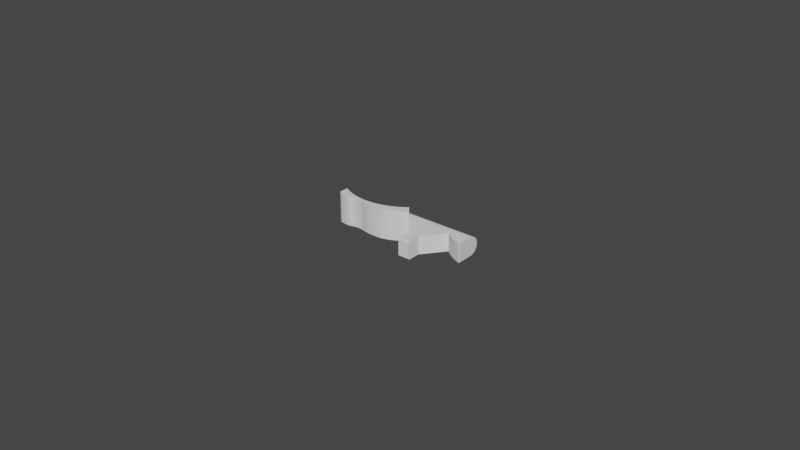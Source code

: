 # Source: Untitled.blend  (saved by Blender 4.4.32; exported with 4.5.12 LTS)
import bpy
from mathutils import Matrix  # noqa: F401  (used for matrix-valued properties, if any)

bpy.ops.wm.read_factory_settings(use_empty=True)
scene = bpy.context.scene
scene.name = 'Scene'

# ---- collections
col_collection = bpy.data.collections.new('Collection'); scene.collection.children.link(col_collection)
col_export = bpy.data.collections.new('Export'); scene.collection.children.link(col_export)

# ---- world
world_world = bpy.data.worlds.new('World'); scene.world = world_world
world_world.use_nodes = True; world_world.node_tree.nodes.clear()
_N = world_world.node_tree.nodes; _L = world_world.node_tree.links
n0 = _N.new('ShaderNodeOutputWorld'); n0.name = 'World Output'; n0.location = (300, 300)
n1 = _N.new('ShaderNodeBackground'); n1.name = 'Background'; n1.location = (10, 300)
n1.inputs[0].default_value = (0.05088, 0.05088, 0.05088, 1.0)
_L.new(n1.outputs[0], n0.inputs[0])
n0.is_active_output = True
world_world.color = (0.05088, 0.05088, 0.05088)
world_world.use_sun_shadow = False
world_world.sun_shadow_jitter_overblur = 0.0

# ---- meshes
me_warthog_middle_detent_1 = bpy.data.meshes.new('Warthog_Middle_Detent(1)')
me_warthog_middle_detent_1.from_pydata([(0.00277, 0.0001882, 0.0005901), (0.00277, 0.0001901, 0.0005163), (0.00277, 0.0001916, 0.0005901), (0.00277, 0.0001901, 0.0004426), (0.00277, 0.0001901, 0.0003688), (0.002769, 0.0001867, 0.0003688), (0.002769, 0.0001867, 0.0002951), (0.002768, 0.0001834, 0.0002951), (0.002768, 0.0001834, 0.0002213), (0.002767, 0.0001803, 0.0002213), (0.002767, 0.0001803, 0.0001476), (0.002764, 0.0001776, 0.0001476), (0.002764, 0.0001776, 7.382e-05), (0.002762, 0.0001754, 7.382e-05), (0.002763, 0.0001764, 6.965e-08), (0.00276, 0.0001744, 6.965e-08), (0.002759, 0.0001736, 7.382e-05), (0.002757, 0.0001729, 6.965e-08), (0.002755, 0.0001724, 7.382e-05), (0.002754, 0.000172, 6.965e-08), (0.002752, 0.0001717, 7.382e-05), (0.00275, 0.0001716, 6.965e-08), (0.002749, 0.0001717, 7.382e-05), (0.002747, 0.0001718, 6.965e-08), (0.002745, 0.0001722, 7.382e-05), (0.002744, 0.0001726, 6.965e-08), (0.002745, 0.0001722, 0.0001476), (0.002745, 0.0001722, 0.0002213), (0.002749, 0.0001717, 0.0002213), (0.002749, 0.0001717, 0.0002951), (0.002752, 0.0001717, 0.0002951), (0.002752, 0.0001717, 0.0003688), (0.002755, 0.0001724, 0.0003688), (0.002755, 0.0001724, 0.0004426), (0.002759, 0.0001736, 0.0004426), (0.002759, 0.0001736, 0.0005163), (0.002762, 0.0001754, 0.0005163), (0.00276, 0.0001744, 0.0005901), (0.002763, 0.0001764, 0.0005901), (0.002764, 0.0001776, 0.0005163), (0.002765, 0.0001789, 0.0005901), (0.002767, 0.0001803, 0.0005163), (0.002767, 0.0001817, 0.0005901), (0.002768, 0.0001834, 0.0005163), (0.002769, 0.0001848, 0.0005901), (0.002769, 0.0001867, 0.0005163), (0.002757, 0.0001729, 0.0005901), (0.002755, 0.0001724, 0.0005163), (0.002752, 0.0001717, 0.0004426), (0.002749, 0.0001717, 0.0003688), (0.002745, 0.0001722, 0.0002951), (0.002754, 0.000172, 0.0005901), (0.002752, 0.0001717, 0.0005163), (0.002749, 0.0001717, 0.0004426), (0.002745, 0.0001722, 0.0003688), (0.002744, 0.0001726, 0.0005901), (0.00275, 0.0001716, 0.0005901), (0.002749, 0.0001717, 0.0005163), (0.002745, 0.0001722, 0.0004426), (0.002747, 0.0001718, 0.0005901), (0.002745, 0.0001722, 0.0005163), (0.002765, 0.0001789, 6.965e-08), (0.002767, 0.0001803, 7.382e-05), (0.002768, 0.0001834, 0.0001476), (0.002769, 0.0001867, 0.0002213), (0.00277, 0.0001901, 0.0002951), (0.002767, 0.0001817, 6.965e-08), (0.002768, 0.0001834, 7.382e-05), (0.002769, 0.0001867, 0.0001476), (0.00277, 0.0001901, 0.0002213), (0.00277, 0.0001916, 6.965e-08), (0.002769, 0.0001848, 6.965e-08), (0.002769, 0.0001867, 7.382e-05), (0.00277, 0.0001901, 0.0001476), (0.00277, 0.0001882, 6.965e-08), (0.00277, 0.0001901, 7.382e-05), (0.002769, 0.0001867, 0.0004426), (0.002768, 0.0001834, 0.0004426), (0.002767, 0.0001803, 0.0004426), (0.002764, 0.0001776, 0.0004426), (0.002762, 0.0001754, 0.0004426), (0.002768, 0.0001834, 0.0003688), (0.002767, 0.0001803, 0.0002951), (0.002764, 0.0001776, 0.0002213), (0.002762, 0.0001754, 0.0001476), (0.002767, 0.0001803, 0.0003688), (0.002764, 0.0001776, 0.0003688), (0.002762, 0.0001754, 0.0003688), (0.002759, 0.0001736, 0.0003688), (0.002764, 0.0001776, 0.0002951), (0.002762, 0.0001754, 0.0002213), (0.002759, 0.0001736, 0.0001476), (0.002762, 0.0001754, 0.0002951), (0.002759, 0.0001736, 0.0002951), (0.002755, 0.0001724, 0.0002951), (0.002759, 0.0001736, 0.0002213), (0.002755, 0.0001724, 0.0001476), (0.002755, 0.0001724, 0.0002213), (0.002752, 0.0001717, 0.0002213), (0.002752, 0.0001717, 0.0001476), (0.002749, 0.0001717, 0.0001476), (0.002688, 0.0001922, 6.965e-08), (0.002634, 0.0002134, 6.965e-08), (0.00258, 0.0002363, 6.965e-08), (0.002527, 0.000261, 6.965e-08), (0.00277, 0.000714, 6.968e-08), (0.002475, 0.0002873, 6.965e-08), (0.002423, 0.0003152, 6.965e-08), (0.002373, 0.0003448, 6.965e-08), (0.002323, 0.0003759, 6.965e-08), (0.002275, 0.0004086, 6.965e-08), (0.002227, 0.0004428, 6.965e-08), (0.002181, 0.0004784, 6.965e-08), (0.002136, 0.0005155, 6.965e-08), (0.002133, 0.0005174, 6.965e-08), (0.00213, 0.0005188, 6.965e-08), (0.002127, 0.0005198, 6.965e-08), (0.002124, 0.0005202, 6.965e-08), (0.002121, 0.0005202, 6.965e-08), (0.00065, 0.000529, 6.965e-08), (0.002118, 0.0005196, 6.965e-08), (0.002115, 0.0005185, 6.965e-08), (0.002112, 0.000517, 6.965e-08), (0.002109, 0.000515, 6.965e-08), (0.002107, 0.0005127, 6.965e-08), (0.0008362, 0.0002938, 6.965e-08), (0.00157, -0.000166, 6.965e-08), (0.0012, -0.000166, 6.965e-08), (0.0012, -0.000566, 6.965e-08), (0.00157, -0.000566, 6.965e-08), (-3e-05, 0.000714, 6.968e-08), (0.0006035, 0.0004909, 6.965e-08), (0.0005559, 0.0004542, 6.965e-08), (0.0005072, 0.000419, 6.965e-08), (0.0004574, 0.0003853, 6.965e-08), (0.0004066, 0.0003531, 6.965e-08), (0.0003549, 0.0003225, 6.965e-08), (0.0003022, 0.0002935, 6.965e-08), (0.0002487, 0.0002661, 6.965e-08), (0.0001944, 0.0002403, 6.965e-08), (0.0001393, 0.0002163, 6.965e-08), (8.351e-05, 0.0001939, 6.965e-08), (2.706e-05, 0.0001732, 6.965e-08), (-3e-05, 0.0001543, 6.965e-08), (0.002688, 0.0001922, 0.0005901), (0.002634, 0.0002134, 0.0005901), (0.00258, 0.0002363, 0.0005901), (0.002527, 0.000261, 0.0005901), (0.002475, 0.0002873, 0.0005901), (0.002423, 0.0003152, 0.0005901), (0.002373, 0.0003448, 0.0005901), (0.002323, 0.0003759, 0.0005901), (0.002275, 0.0004086, 0.0005901), (0.002227, 0.0004428, 0.0005901), (0.002181, 0.0004784, 0.0005901), (0.002136, 0.0005155, 0.0005901), (0.002108, 0.0005143, 7.382e-05), (0.002108, 0.0005143, 0.0001476), (0.002108, 0.0005143, 0.0002213), (0.002111, 0.0005165, 0.0002213), (0.002111, 0.0005165, 0.0002951), (0.002114, 0.0005183, 0.0002951), (0.002114, 0.0005183, 0.0003688), (0.002117, 0.0005195, 0.0003688), (0.002117, 0.0005195, 0.0004426), (0.002121, 0.0005202, 0.0004426), (0.002121, 0.0005202, 0.0005163), (0.002124, 0.0005202, 0.0005163), (0.002124, 0.0005202, 0.0005901), (0.002127, 0.0005198, 0.0005901), (0.002128, 0.0005197, 0.0005163), (0.00213, 0.0005188, 0.0005901), (0.002131, 0.0005185, 0.0005163), (0.002133, 0.0005174, 0.0005901), (0.002134, 0.0005168, 0.0005163), (0.002134, 0.0005168, 0.0004426), (0.002134, 0.0005168, 0.0003688), (0.002131, 0.0005185, 0.0003688), (0.002131, 0.0005185, 0.0002951), (0.002128, 0.0005197, 0.0002951), (0.002128, 0.0005197, 0.0002213), (0.002124, 0.0005202, 0.0002213), (0.002124, 0.0005202, 0.0001476), (0.002121, 0.0005202, 0.0001476), (0.002121, 0.0005202, 7.382e-05), (0.002117, 0.0005195, 7.382e-05), (0.002114, 0.0005183, 7.382e-05), (0.002111, 0.0005165, 7.382e-05), (0.002124, 0.0005202, 7.382e-05), (0.002128, 0.0005197, 7.382e-05), (0.002131, 0.0005185, 7.382e-05), (0.002134, 0.0005168, 7.382e-05), (0.002134, 0.0005168, 0.0001476), (0.002134, 0.0005168, 0.0002213), (0.002131, 0.0005185, 0.0001476), (0.002131, 0.0005185, 0.0002213), (0.002128, 0.0005197, 0.0001476), (0.002134, 0.0005168, 0.0002951), (0.002121, 0.0005202, 0.0005901), (0.002118, 0.0005196, 0.0005901), (0.002117, 0.0005195, 0.0005163), (0.002115, 0.0005185, 0.0005901), (0.002114, 0.0005183, 0.0005163), (0.002112, 0.000517, 0.0005901), (0.002111, 0.0005165, 0.0005163), (0.002109, 0.000515, 0.0005901), (0.002108, 0.0005143, 0.0005163), (0.002107, 0.0005127, 0.0005901), (0.002108, 0.0005143, 0.0004426), (0.002108, 0.0005143, 0.0003688), (0.002111, 0.0005165, 0.0004426), (0.002111, 0.0005165, 0.0003688), (0.002114, 0.0005183, 0.0004426), (0.002108, 0.0005143, 0.0002951), (0.002111, 0.0005165, 0.0001476), (0.002114, 0.0005183, 0.0001476), (0.002117, 0.0005195, 0.0001476), (0.002114, 0.0005183, 0.0002213), (0.002117, 0.0005195, 0.0002951), (0.002121, 0.0005202, 0.0003688), (0.002124, 0.0005202, 0.0004426), (0.002117, 0.0005195, 0.0002213), (0.002121, 0.0005202, 0.0002213), (0.002121, 0.0005202, 0.0002951), (0.002124, 0.0005202, 0.0003688), (0.002128, 0.0005197, 0.0004426), (0.002124, 0.0005202, 0.0002951), (0.002128, 0.0005197, 0.0003688), (0.002131, 0.0005185, 0.0004426), (-0.0007026, -3.827e-05, 0.0009538), (-0.0006548, -4.749e-05, 8.882e-05), (-0.000566, -7.043e-05, 8.882e-05), (-0.0005134, -8.193e-05, 8.882e-05), (-0.0004603, -9.155e-05, 8.882e-05), (-0.0004067, -9.928e-05, 8.882e-05), (-0.0003529, -0.0001051, 8.882e-05), (-0.0002987, -0.000109, 8.882e-05), (-0.0002445, -0.000111, 8.882e-05), (-0.0001564, -0.000111, 8.882e-05), (-2.702e-05, -0.0001091, 8.882e-05), (1.89e-05, -0.0001053, 8.882e-05), (6.461e-05, -9.959e-05, 8.882e-05), (0.00011, -9.196e-05, 8.882e-05), (0.0001551, -8.242e-05, 8.882e-05), (0.0001998, -7.101e-05, 8.882e-05), (0.0002439, -5.773e-05, 8.882e-05), (0.0002874, -4.262e-05, 8.882e-05), (0.0003303, -2.571e-05, 8.882e-05), (0.0003724, -7.008e-06, 8.882e-05), (0.0004005, 6.693e-06, 0.0009538), (0.0003603, -1.258e-05, 0.0009538), (0.0003193, -3.022e-05, 0.0009538), (0.0002777, -4.617e-05, 0.0009538), (0.0002354, -6.043e-05, 0.0009538), (0.0001926, -7.296e-05, 0.0009538), (0.0001494, -8.375e-05, 0.0009538), (0.0001057, -9.277e-05, 0.0009538), (6.169e-05, -0.0001, 0.0009538), (1.743e-05, -0.0001055, 0.0009538), (-2.702e-05, -0.0001091, 0.0009538), (-0.0001549, -0.000111, 0.0009538), (-0.000241, -0.000111, 0.0009538), (-0.0002935, -0.0001093, 0.0009538), (-0.0003459, -0.0001057, 0.0009538), (-0.0003981, -0.0001003, 0.0009538), (-0.00045, -9.319e-05, 0.0009538), (-0.0005015, -8.425e-05, 0.0009538), (-0.0005526, -7.355e-05, 0.0009538), (-0.0006157, -5.655e-05, 0.0009538), (-0.0007497, -3.309e-05, 7.549e-05), (-0.0007497, -3.309e-05, 0.0005147), (-0.000755, -3.272e-05, 0.0009538), (-0.0007956, -3.064e-05, 0.0005147), (-0.0008002, -3.048e-05, 0.0009538), (-0.000843, -2.847e-05, 0.0005147), (-0.0008473, -2.848e-05, 0.0009538), (-0.0008732, -2.853e-05, 0.0005147), (-0.000875, -2.855e-05, 0.0009538), (-0.0009006, -2.917e-05, 0.0005147), (-0.0009017, -2.921e-05, 0.0009538), (-0.0009241, -3.041e-05, 0.0005147), (-0.0009248, -3.045e-05, 0.0009538), (-0.0009471, -3.226e-05, 0.0005147), (-0.0009474, -3.229e-05, 0.0009538), (-0.0009692, -3.469e-05, 0.0005147), (-0.0009692, -3.469e-05, 0.0009538), (-0.0009902, -3.764e-05, 0.0009538), (-0.0009907, -3.772e-05, 0.0005147), (-0.00101, -4.112e-05, 0.0009538), (-0.001011, -4.128e-05, 0.0005147), (-0.001029, -4.51e-05, 0.0009538), (-0.00103, -4.535e-05, 0.0005147), (-0.001046, -4.952e-05, 0.0009538), (-0.001047, -4.989e-05, 0.0005147), (-0.001061, -5.437e-05, 0.0009538), (-0.001063, -5.485e-05, 0.0005147), (-0.001075, -5.959e-05, 0.0009538), (-0.001077, -6.02e-05, 0.0005147), (-0.001087, -6.514e-05, 0.0009538), (-0.001077, -6.02e-05, 7.549e-05), (-0.001063, -5.485e-05, 7.549e-05), (-0.001047, -4.989e-05, 7.549e-05), (-0.00103, -4.535e-05, 7.549e-05), (-0.001011, -4.128e-05, 7.549e-05), (-0.0009907, -3.772e-05, 7.549e-05), (-0.0009692, -3.469e-05, 7.549e-05), (-0.0009471, -3.226e-05, 7.549e-05), (-0.0009241, -3.041e-05, 7.549e-05), (-0.0009006, -2.917e-05, 7.549e-05), (-0.0008732, -2.853e-05, 7.549e-05), (-0.000843, -2.847e-05, 7.549e-05), (-0.0007956, -3.064e-05, 7.549e-05), (-0.0003894, 7.716e-05, 0.0009538), (-0.0003294, 8.52e-05, 0.0009538), (-0.0002697, 9.508e-05, 0.0009538), (-0.0002103, 0.0001068, 0.0009538), (-0.0001514, 0.0001203, 0.0009538), (-9.284e-05, 0.0001357, 0.0009538), (-3.481e-05, 0.0001528, 0.0009538), (2.266e-05, 0.0001717, 0.0009538), (0.0004584, 3.697e-05, 0.0009538), (7.953e-05, 0.0001924, 0.0009538), (0.0005155, 6.891e-05, 0.0009538), (0.0001357, 0.0002148, 0.0009538), (0.0005715, 0.0001025, 0.0009538), (0.0001912, 0.0002389, 0.0009538), (0.0006266, 0.0001377, 0.0009538), (0.0002459, 0.0002647, 0.0009538), (0.0006807, 0.0001744, 0.0009538), (0.0002998, 0.0002922, 0.0009538), (0.0007336, 0.0002127, 0.0009538), (0.0003529, 0.0003213, 0.0009538), (0.0007855, 0.0002525, 0.0009538), (0.000405, 0.0003521, 0.0009538), (0.0008362, 0.0002938, 0.0009538), (0.0004561, 0.0003844, 0.0009538), (0.0005062, 0.0004183, 0.0009538), (0.0005553, 0.0004537, 0.0009538), (0.0006032, 0.0004906, 0.0009538), (0.00065, 0.000529, 0.0009538), (-0.0004495, 7.097e-05, 0.0009538), (-0.0005099, 6.663e-05, 0.0009538), (-0.0005703, 6.415e-05, 0.0009538), (-0.0006308, 6.353e-05, 0.0009538), (-0.0006913, 6.478e-05, 0.0009538), (-0.0007518, 6.788e-05, 0.0009538), (-0.0008121, 7.284e-05, 0.0009538), (-0.0008722, 7.965e-05, 0.0009538), (-0.001452, -6.662e-05, 0.0009538), (-0.001434, -6.977e-05, 0.0009538), (-0.001416, -7.343e-05, 0.0009538), (-0.001472, -6.176e-05, 0.0009538), (-0.0009321, 8.83e-05, 0.0009538), (-0.001486, -5.753e-05, 0.0009538), (-0.001501, -5.303e-05, 0.0009538), (-0.0009916, 9.88e-05, 0.0009538), (-0.001514, -4.825e-05, 0.0009538), (-0.001051, 0.0001111, 0.0009538), (-0.001527, -4.322e-05, 0.0009538), (-0.00111, 0.0001253, 0.0009538), (-0.001541, -3.68e-05, 0.0009538), (-0.001168, 0.0001412, 0.0009538), (-0.001553, -2.891e-05, 0.0009538), (-0.001226, 0.0001589, 0.0009538), (-0.001564, -2.071e-05, 0.0009538), (-0.001283, 0.0001784, 0.0009538), (-0.001575, -1.221e-05, 0.0009538), (-0.00134, 0.0001997, 0.0009538), (-0.001585, -3.437e-06, 0.0009538), (-0.001396, 0.0002226, 0.0009538), (-0.001594, 5.594e-06, 0.0009538), (-0.001451, 0.0002473, 0.0009538), (-0.001602, 1.486e-05, 0.0009538), (-0.001505, 0.0002737, 0.0009538), (-0.00161, 2.435e-05, 0.0009538), (-0.001559, 0.0003018, 0.0009538), (-0.001612, 0.0003314, 0.0009538), (-0.001398, -7.682e-05, 0.0009538), (-0.00138, -7.995e-05, 0.0009538), (-0.001361, -8.279e-05, 0.0009538), (-0.001097, -6.969e-05, 0.0009538), (-0.001341, -8.536e-05, 0.0009538), (-0.001109, -7.394e-05, 0.0009538), (-0.001322, -8.763e-05, 0.0009538), (-0.001122, -7.782e-05, 0.0009538), (-0.001302, -8.96e-05, 0.0009538), (-0.001137, -8.129e-05, 0.0009538), (-0.001153, -8.432e-05, 0.0009538), (-0.001278, -9.097e-05, 0.0009538), (-0.00117, -8.686e-05, 0.0009538), (-0.001273, -9.115e-05, 0.0009538), (-0.001188, -8.889e-05, 0.0009538), (-0.001267, -9.132e-05, 0.0009538), (-0.001206, -9.038e-05, 0.0009538), (-0.001261, -9.149e-05, 0.0009538), (-0.001226, -9.132e-05, 0.0009538), (-0.001245, -9.169e-05, 0.0009538), (-0.001256, -9.161e-05, 1.182e-07), (-0.001256, -9.161e-05, 0.0002951), (-0.001256, -9.161e-05, 0.0006244), (-0.001238, -9.162e-05, 0.0006244), (-0.001218, -9.102e-05, 0.0006244), (-0.001198, -8.981e-05, 0.0006244), (-0.001179, -8.802e-05, 0.0006244), (-0.001161, -8.565e-05, 0.0006244), (-0.001144, -8.275e-05, 0.0006244), (-0.001128, -7.935e-05, 0.0006244), (-0.001114, -7.549e-05, 0.0006244), (-0.001101, -7.122e-05, 0.0006244), (-0.00109, -6.659e-05, 0.0006244), (-0.00109, -6.659e-05, 0.0002951), (-0.00109, -6.659e-05, 1.182e-07), (-0.001101, -7.122e-05, 1.182e-07), (-0.001114, -7.549e-05, 1.182e-07), (-0.001128, -7.935e-05, 1.182e-07), (-0.001144, -8.275e-05, 1.182e-07), (-0.001161, -8.565e-05, 1.182e-07), (-0.001179, -8.802e-05, 1.182e-07), (-0.001198, -8.981e-05, 1.182e-07), (-0.001218, -9.102e-05, 1.182e-07), (-0.001238, -9.162e-05, 1.182e-07), (-0.001238, -9.162e-05, 0.0002951), (-0.001218, -9.102e-05, 0.0002951), (-0.001198, -8.981e-05, 0.0002951), (-0.001179, -8.802e-05, 0.0002951), (-0.001161, -8.565e-05, 0.0002951), (-0.001144, -8.275e-05, 0.0002951), (-0.001128, -7.935e-05, 0.0002951), (-0.001114, -7.549e-05, 0.0002951), (-0.001101, -7.122e-05, 0.0002951), (-0.00161, 2.435e-05, 0.0001888), (-0.001602, 1.486e-05, 0.0001888), (-0.001594, 5.594e-06, 0.0001888), (-0.001585, -3.437e-06, 0.0001888), (-0.001575, -1.221e-05, 0.0001888), (-0.001564, -2.071e-05, 0.0001888), (-0.001553, -2.891e-05, 0.0001888), (-0.001541, -3.68e-05, 0.0001888), (-0.001527, -4.322e-05, 0.0001888), (-0.001514, -4.825e-05, 0.0001888), (-0.001501, -5.303e-05, 0.0001888), (-0.001486, -5.753e-05, 0.0001888), (-0.001472, -6.176e-05, 0.0001888), (-0.001452, -6.662e-05, 0.0001888), (-0.001434, -6.977e-05, 0.0001888), (-0.001416, -7.343e-05, 0.0001888), (-0.001398, -7.682e-05, 0.0001888), (-0.00138, -7.995e-05, 0.0001888), (-0.001361, -8.279e-05, 0.0001888), (-0.001341, -8.536e-05, 0.0001888), (-0.001322, -8.763e-05, 0.0001888), (-0.001302, -8.96e-05, 0.0001888), (0.00065, 0.000529, 0.0005901), (0.0006035, 0.0004909, 0.0005901), (0.0005559, 0.0004542, 0.0005901), (0.0005072, 0.000419, 0.0005901), (0.0004574, 0.0003853, 0.0005901), (0.0004066, 0.0003531, 0.0005901), (0.0003549, 0.0003225, 0.0005901), (0.0003022, 0.0002935, 0.0005901), (0.0002487, 0.0002661, 0.0005901), (0.0001944, 0.0002403, 0.0005901), (0.0001393, 0.0002163, 0.0005901), (8.351e-05, 0.0001939, 0.0005901), (2.706e-05, 0.0001732, 0.0005901), (-3e-05, 0.0001543, 0.0005901), (-3e-05, 0.000714, 0.0005901), (-3e-05, 0.001009, 0.0003069), (-3e-05, 0.001007, 0.0003306), (-3e-05, 0.001003, 0.0003541), (-3e-05, 0.0009974, 0.0003771), (-3e-05, 0.0009898, 0.0003997), (-3e-05, 0.0009805, 0.0004215), (-3e-05, 0.0009695, 0.0004426), (-3e-05, 0.0009568, 0.0004626), (-3e-05, 0.0009425, 0.0004816), (-3e-05, 0.0009268, 0.0004994), (-3e-05, 0.0009096, 0.0005159), (-3e-05, 0.0008912, 0.0005309), (-3e-05, 0.0008717, 0.0005444), (-3e-05, 0.0008511, 0.0005563), (-3e-05, 0.0008296, 0.0005665), (-3e-05, 0.0008074, 0.0005749), (-3e-05, 0.0007846, 0.0005815), (-3e-05, 0.0007377, 0.0005891), (-3e-05, 0.0007613, 0.0005862), (-3e-05, 0.001009, 0.0002832), (-3e-05, 0.001007, 0.0002595), (-3e-05, 0.001003, 0.0002361), (-3e-05, 0.0009974, 0.000213), (-3e-05, 0.0009898, 0.0001905), (-3e-05, 0.0009805, 0.0001686), (-3e-05, 0.0009695, 0.0001476), (-3e-05, 0.0009568, 0.0001275), (-3e-05, 0.0009425, 0.0001085), (-3e-05, 0.0009268, 9.072e-05), (-3e-05, 0.0009096, 7.426e-05), (-3e-05, 0.0008912, 5.923e-05), (-3e-05, 0.0008717, 4.574e-05), (-3e-05, 0.0008511, 3.386e-05), (-3e-05, 0.0008296, 2.368e-05), (-3e-05, 0.0008074, 1.525e-05), (-3e-05, 0.0007846, 8.642e-06), (-3e-05, 0.0007613, 3.89e-06), (-3e-05, 0.0007377, 1.026e-06), (0.00157, -0.000616, 5.007e-05), (0.0012, -0.000616, 5.007e-05), (0.001385, -0.0006158, 4.571e-05), (0.0012, -0.0006152, 4.139e-05), (0.001385, -0.0006143, 3.713e-05), (0.0012, -0.000613, 3.297e-05), (0.001385, -0.0006113, 2.894e-05), (0.0012, -0.0006093, 2.507e-05), (0.001385, -0.000607, 2.139e-05), (0.0012, -0.0006043, 1.793e-05), (0.001385, -0.0006014, 1.471e-05), (0.0012, -0.0005981, 1.177e-05), (0.001385, -0.0005947, 9.112e-06), (0.0012, -0.000591, 6.768e-06), (0.001385, -0.0005871, 4.754e-06), (0.0012, -0.0005831, 3.085e-06), (0.001385, -0.0005789, 1.773e-06), (0.0012, -0.0005747, 8.293e-07), (0.001385, -0.0005704, 2.599e-07), (0.00157, -0.0005747, 8.293e-07), (0.00157, -0.0005831, 3.085e-06), (0.00157, -0.000591, 6.768e-06), (0.00157, -0.0005981, 1.177e-05), (0.00157, -0.0006043, 1.793e-05), (0.00157, -0.0006093, 2.507e-05), (0.00157, -0.000613, 3.297e-05), (0.00157, -0.0006152, 4.139e-05), (0.00157, -0.000616, 0.0005401), (0.00157, -0.000566, 0.0005901), (0.00157, -0.0005747, 0.0005893), (0.00157, -0.000166, 0.0005901), (0.00157, -0.0005831, 0.0005871), (0.00157, -0.000591, 0.0005834), (0.00157, -0.0005981, 0.0005784), (0.00157, -0.0006043, 0.0005722), (0.00157, -0.0006093, 0.0005651), (0.00157, -0.000613, 0.0005572), (0.00157, -0.0006152, 0.0005488), (0.0012, -0.000616, 0.0005401), (0.001385, -0.0006158, 0.0005444), (0.001385, -0.0006143, 0.000553), (0.001385, -0.0006113, 0.0005612), (0.001385, -0.000607, 0.0005687), (0.001385, -0.0006014, 0.0005754), (0.001385, -0.0005947, 0.000581), (0.001385, -0.0005871, 0.0005854), (0.001385, -0.0005789, 0.0005884), (0.001385, -0.0005704, 0.0005899), (0.0012, -0.000566, 0.0005901), (0.0012, -0.0005747, 0.0005893), (0.0012, -0.0005831, 0.0005871), (0.0012, -0.000591, 0.0005834), (0.0012, -0.0005981, 0.0005784), (0.0012, -0.0006043, 0.0005722), (0.0012, -0.0006093, 0.0005651), (0.0012, -0.000613, 0.0005572), (0.0012, -0.0006152, 0.0005488), (0.00277, 0.000714, 0.0005901), (0.0008362, 0.0002938, 0.0005901), (0.0012, -0.000166, 0.0005901), (0.00137, 0.0007377, 0.0005891), (0.0009033, 0.0007377, 0.0005891), (0.0004367, 0.0007377, 0.0005891), (0.0004367, 0.0007613, 0.0005862), (0.0004367, 0.0007846, 0.0005815), (0.0004367, 0.0008074, 0.0005749), (0.0004367, 0.0008296, 0.0005665), (0.0004367, 0.0008511, 0.0005563), (0.0004367, 0.0008717, 0.0005444), (0.0004367, 0.0008912, 0.0005309), (0.0004367, 0.0009096, 0.0005159), (0.0004367, 0.0009268, 0.0004994), (0.0004367, 0.0009425, 0.0004816), (0.0004367, 0.0009568, 0.0004626), (0.0004367, 0.0009695, 0.0004426), (0.0004367, 0.0009805, 0.0004215), (0.0004367, 0.0009898, 0.0003997), (0.0004367, 0.0009974, 0.0003771), (0.0004367, 0.001003, 0.0003541), (0.0004367, 0.001007, 0.0003306), (0.0004367, 0.001009, 0.0003069), (0.0004367, 0.001009, 0.0002832), (0.0004367, 0.001007, 0.0002595), (0.0004367, 0.001003, 0.0002361), (0.0004367, 0.0009974, 0.000213), (0.0004367, 0.0009898, 0.0001905), (0.0004367, 0.0009805, 0.0001686), (0.0004367, 0.0009695, 0.0001476), (0.0004367, 0.0009568, 0.0001275), (0.0004367, 0.0009425, 0.0001085), (0.0004367, 0.0009268, 9.072e-05), (0.0004367, 0.0009096, 7.426e-05), (0.0004367, 0.0008912, 5.923e-05), (0.0004367, 0.0008717, 4.574e-05), (0.0004367, 0.0008511, 3.386e-05), (0.0004367, 0.0008296, 2.368e-05), (0.0004367, 0.0008074, 1.525e-05), (0.0004367, 0.0007846, 8.642e-06), (0.0004367, 0.0007613, 3.89e-06), (0.0004367, 0.0007377, 1.026e-06), (0.0009033, 0.0007377, 1.026e-06), (0.00137, 0.0007377, 1.026e-06), (0.00137, 0.0007613, 3.89e-06), (0.001837, 0.0007613, 3.89e-06), (0.001837, 0.0007846, 8.642e-06), (0.002303, 0.0007846, 8.642e-06), (0.002303, 0.0008074, 1.525e-05), (0.00277, 0.0008074, 1.525e-05), (0.00277, 0.0008296, 2.368e-05), (0.002303, 0.0008296, 2.368e-05), (0.00277, 0.0008511, 3.386e-05), (0.002303, 0.0008511, 3.386e-05), (0.00277, 0.0008717, 4.574e-05), (0.002303, 0.0008717, 4.574e-05), (0.00277, 0.0008912, 5.923e-05), (0.002303, 0.0008912, 5.923e-05), (0.00277, 0.0009096, 7.426e-05), (0.002303, 0.0009096, 7.426e-05), (0.00277, 0.0009268, 9.072e-05), (0.002303, 0.0009268, 9.072e-05), (0.00277, 0.0009425, 0.0001085), (0.002303, 0.0009425, 0.0001085), (0.00277, 0.0009568, 0.0001275), (0.002303, 0.0009568, 0.0001275), (0.00277, 0.0009695, 0.0001476), (0.002303, 0.0009695, 0.0001476), (0.00277, 0.0009805, 0.0001686), (0.002303, 0.0009805, 0.0001686), (0.00277, 0.0009898, 0.0001905), (0.002303, 0.0009898, 0.0001905), (0.00277, 0.0009974, 0.000213), (0.002303, 0.0009974, 0.000213), (0.00277, 0.001003, 0.0002361), (0.002303, 0.001003, 0.0002361), (0.00277, 0.001007, 0.0002595), (0.002303, 0.001007, 0.0002595), (0.00277, 0.001009, 0.0002832), (0.002303, 0.001009, 0.0002832), (0.00277, 0.001009, 0.0003069), (0.002303, 0.001009, 0.0003069), (0.00277, 0.001007, 0.0003306), (0.002303, 0.001007, 0.0003306), (0.00277, 0.001003, 0.0003541), (0.002303, 0.001003, 0.0003541), (0.00277, 0.0009974, 0.0003771), (0.002303, 0.0009974, 0.0003771), (0.00277, 0.0009898, 0.0003997), (0.002303, 0.0009898, 0.0003997), (0.00277, 0.0009805, 0.0004215), (0.002303, 0.0009805, 0.0004215), (0.00277, 0.0009695, 0.0004426), (0.002303, 0.0009695, 0.0004426), (0.00277, 0.0009568, 0.0004626), (0.002303, 0.0009568, 0.0004626), (0.00277, 0.0009425, 0.0004816), (0.002303, 0.0009425, 0.0004816), (0.00277, 0.0009268, 0.0004994), (0.002303, 0.0009268, 0.0004994), (0.00277, 0.0009096, 0.0005159), (0.002303, 0.0009096, 0.0005159), (0.00277, 0.0008912, 0.0005309), (0.002303, 0.0008912, 0.0005309), (0.00277, 0.0008717, 0.0005444), (0.002303, 0.0008717, 0.0005444), (0.00277, 0.0008511, 0.0005563), (0.002303, 0.0008511, 0.0005563), (0.00277, 0.0008296, 0.0005665), (0.002303, 0.0008296, 0.0005665), (0.00277, 0.0008074, 0.0005749), (0.002303, 0.0008074, 0.0005749), (0.00277, 0.0007846, 0.0005815), (0.002303, 0.0007846, 0.0005815), (0.00277, 0.0007613, 0.0005862), (0.002303, 0.0007613, 0.0005862), (0.00277, 0.0007377, 0.0005891), (0.002303, 0.0007377, 0.0005891), (0.001837, 0.0007377, 0.0005891), (0.00137, 0.0007613, 0.0005862), (0.0009033, 0.0007613, 0.0005862), (0.0009033, 0.0007846, 0.0005815), (0.00277, 0.0007846, 8.642e-06), (0.002303, 0.0007613, 3.89e-06), (0.001837, 0.0007377, 1.026e-06), (0.00277, 0.0007613, 3.89e-06), (0.002303, 0.0007377, 1.026e-06), (0.00277, 0.0007377, 1.026e-06), (0.001837, 0.0007613, 0.0005862), (0.001837, 0.0007846, 0.0005815), (0.001837, 0.0008074, 0.0005749), (0.001837, 0.0008296, 0.0005665), (0.001837, 0.0008511, 0.0005563), (0.001837, 0.0008717, 0.0005444), (0.001837, 0.0008912, 0.0005309), (0.001837, 0.0009096, 0.0005159), (0.001837, 0.0009268, 0.0004994), (0.001837, 0.0009425, 0.0004816), (0.001837, 0.0009568, 0.0004626), (0.001837, 0.0009695, 0.0004426), (0.001837, 0.0009805, 0.0004215), (0.001837, 0.0009898, 0.0003997), (0.001837, 0.0009974, 0.0003771), (0.001837, 0.001003, 0.0003541), (0.001837, 0.001007, 0.0003306), (0.001837, 0.001009, 0.0003069), (0.001837, 0.001009, 0.0002832), (0.001837, 0.001007, 0.0002595), (0.001837, 0.001003, 0.0002361), (0.001837, 0.0009974, 0.000213), (0.001837, 0.0009898, 0.0001905), (0.001837, 0.0009805, 0.0001686), (0.001837, 0.0009695, 0.0001476), (0.001837, 0.0009568, 0.0001275), (0.001837, 0.0009425, 0.0001085), (0.001837, 0.0009268, 9.072e-05), (0.001837, 0.0009096, 7.426e-05), (0.001837, 0.0008912, 5.923e-05), (0.001837, 0.0008717, 4.574e-05), (0.001837, 0.0008511, 3.386e-05), (0.001837, 0.0008296, 2.368e-05), (0.001837, 0.0008074, 1.525e-05), (0.00137, 0.0007846, 0.0005815), (0.0009033, 0.0008074, 0.0005749), (0.00137, 0.0008074, 0.0005749), (0.00137, 0.0008296, 0.0005665), (0.00137, 0.0008511, 0.0005563), (0.00137, 0.0008717, 0.0005444), (0.00137, 0.0008912, 0.0005309), (0.00137, 0.0009096, 0.0005159), (0.00137, 0.0009268, 0.0004994), (0.00137, 0.0009425, 0.0004816), (0.00137, 0.0009568, 0.0004626), (0.00137, 0.0009695, 0.0004426), (0.00137, 0.0009805, 0.0004215), (0.00137, 0.0009898, 0.0003997), (0.00137, 0.0009974, 0.0003771), (0.00137, 0.001003, 0.0003541), (0.00137, 0.001007, 0.0003306), (0.00137, 0.001009, 0.0003069), (0.00137, 0.001009, 0.0002832), (0.00137, 0.001007, 0.0002595), (0.00137, 0.001003, 0.0002361), (0.00137, 0.0009974, 0.000213), (0.00137, 0.0009898, 0.0001905), (0.00137, 0.0009805, 0.0001686), (0.00137, 0.0009695, 0.0001476), (0.00137, 0.0009568, 0.0001275), (0.00137, 0.0009425, 0.0001085), (0.00137, 0.0009268, 9.072e-05), (0.00137, 0.0009096, 7.426e-05), (0.00137, 0.0008912, 5.923e-05), (0.00137, 0.0008717, 4.574e-05), (0.00137, 0.0008511, 3.386e-05), (0.00137, 0.0008296, 2.368e-05), (0.00137, 0.0008074, 1.525e-05), (0.00137, 0.0007846, 8.642e-06), (0.0009033, 0.0008296, 0.0005665), (0.0009033, 0.0008511, 0.0005563), (0.0009033, 0.0008717, 0.0005444), (0.0009033, 0.0008912, 0.0005309), (0.0009033, 0.0009096, 0.0005159), (0.0009033, 0.0009268, 0.0004994), (0.0009033, 0.0009425, 0.0004816), (0.0009033, 0.0009568, 0.0004626), (0.0009033, 0.0009695, 0.0004426), (0.0009033, 0.0009805, 0.0004215), (0.0009033, 0.0009898, 0.0003997), (0.0009033, 0.0009974, 0.0003771), (0.0009033, 0.001003, 0.0003541), (0.0009033, 0.001007, 0.0003306), (0.0009033, 0.001009, 0.0003069), (0.0009033, 0.001009, 0.0002832), (0.0009033, 0.001007, 0.0002595), (0.0009033, 0.001003, 0.0002361), (0.0009033, 0.0009974, 0.000213), (0.0009033, 0.0009898, 0.0001905), (0.0009033, 0.0009805, 0.0001686), (0.0009033, 0.0009695, 0.0001476), (0.0009033, 0.0009568, 0.0001275), (0.0009033, 0.0009425, 0.0001085), (0.0009033, 0.0009268, 9.072e-05), (0.0009033, 0.0009096, 7.426e-05), (0.0009033, 0.0008912, 5.923e-05), (0.0009033, 0.0008717, 4.574e-05), (0.0009033, 0.0008511, 3.386e-05), (0.0009033, 0.0008296, 2.368e-05), (0.0009033, 0.0008074, 1.525e-05), (0.0009033, 0.0007846, 8.642e-06), (0.0009033, 0.0007613, 3.89e-06), (-0.001263, -9.145e-05, 7.014e-08), (-0.001035, 0.0001077, 7.056e-08), (-0.000994, -3.831e-05, 7.02e-08), (-0.001267, -9.132e-05, 7.043e-08), (-0.001226, 0.0001589, 7.056e-08), (-0.001271, -9.12e-05, 7.02e-08), (-0.001267, 0.000173, 7.056e-08), (-0.001078, -6.105e-05, 7.037e-08), (-0.0009202, -3.02e-05, 7.026e-08), (-0.001254, -9.162e-05, 7.043e-08), (-0.001612, 0.0003314, 7.075e-08), (-0.001451, 0.0002473, 7.075e-08), (-0.001014, -4.193e-05, 7.031e-08), (-0.001597, 8.76e-06, 7.072e-08), (-0.00149, 0.0002664, 7.066e-08), (-0.00109, -6.659e-05, 7.031e-08), (-0.0009433, -3.195e-05, 7.026e-08), (-0.001556, -2.611e-05, 7.072e-08), (-0.001273, -9.115e-05, 7.043e-08), (-0.000835, -2.986e-05, 7.02e-08), (-0.001277, -9.102e-05, 7.043e-08), (-0.001505, -5.14e-05, 7.049e-08), (-0.001083, -6.309e-05, 7.031e-08), (-0.001605, 1.81e-05, 7.072e-08), (-0.00144, -6.843e-05, 7.055e-08), (-0.001032, -4.606e-05, 7.031e-08), (-0.001568, -1.78e-05, 7.072e-08), (-0.0011, -7.073e-05, 7.02e-08), (-0.001114, -7.549e-05, 7.031e-08), (-0.001361, -8.279e-05, 7.049e-08), (-0.001519, -4.653e-05, 7.055e-08), (-0.0008687, -2.852e-05, 7.026e-08), (-0.001278, -9.097e-05, 0.0), (-0.001462, -6.435e-05, 7.055e-08), (-0.001613, 2.766e-05, 7.078e-08), (-0.001218, -9.102e-05, 7.043e-08), (-0.001386, -7.888e-05, 7.049e-08), (-0.001578, -9.213e-06, 7.072e-08), (-0.001309, -8.893e-05, 7.049e-08), (-0.001532, -4.141e-05, 7.061e-08), (-0.001477, -6.032e-05, 7.049e-08), (-0.001404, -7.566e-05, 7.055e-08), (-0.001261, -9.149e-05, 7.043e-08), (-0.001329, -8.685e-05, 7.049e-08), (-0.001144, -8.275e-05, 7.031e-08), (-0.0007026, -3.827e-05, 7.002e-08), (-0.001259, -9.156e-05, 7.043e-08), (-0.0003894, 7.716e-05, 7.008e-08), (-0.0004684, -9.012e-05, 7.018e-08), (-0.0004329, 7.268e-05, 7.008e-08), (-3.481e-05, 0.0001528, 6.999e-08), (-0.0006913, 6.478e-05, 7.027e-08), (-0.0002541, -0.0001106, 7.008e-08), (0.0006807, 0.0001744, 6.961e-08), (-0.0007351, 6.702e-05, 7.037e-08), (-0.0005211, -8.028e-05, 7.018e-08), (2.729e-05, -0.0001043, 6.994e-08), (-0.0009321, 8.83e-05, 7.056e-08), (-7.682e-05, 0.0001404, 6.98e-08), (-0.0003294, 8.52e-05, 7.008e-08), (-0.000308, -0.0001084, 7.013e-08), (0.0002068, -6.893e-05, 6.989e-08), (-0.0003728, 7.938e-05, 7.008e-08), (0.0008048, 0.0002682, 6.97e-08), (-0.001238, -9.162e-05, 7.043e-08), (-0.0005703, 6.415e-05, 7.008e-08), (-0.001142, -8.24e-05, 7.031e-08), (0.0004005, 6.694e-06, 6.984e-08), (-0.001236, -9.156e-05, 7.043e-08), (0.0004584, 3.697e-05, 6.97e-08), (-0.0007518, 6.788e-05, 7.046e-08), (0.0001625, -8.057e-05, 6.994e-08), (-0.001161, -8.565e-05, 7.031e-08), (0.0004997, 6.009e-05, 6.98e-08), (-0.0007954, 7.147e-05, 7.027e-08), (-0.001126, 0.0001297, 7.056e-08), (-0.001159, -8.535e-05, 7.037e-08), (0.0003362, -2.313e-05, 6.989e-08), (-0.001588, -3.517e-07, 7.072e-08), (-0.0005733, -6.86e-05, 7.018e-08), (-0.001112, -7.504e-05, 7.031e-08), (0.000719, 0.0002021, 6.961e-08), (-0.001168, 0.0001412, 7.056e-08), (-0.0001514, 0.0001203, 7.008e-08), (-0.001545, -3.41e-05, 7.072e-08), (-0.0003617, -0.0001042, 7.008e-08), (-0.001089, -6.594e-05, 7.031e-08), (-0.0001941, 0.0001105, 7.008e-08), (-0.0004495, 7.097e-05, 7.008e-08), (-0.001491, -5.599e-05, 7.061e-08), (-0.001396, 0.0002226, 7.056e-08), (-0.0004932, 6.783e-05, 7.018e-08), (-0.001436, 0.0002405, 7.056e-08), (-0.001422, -7.218e-05, 7.049e-08), (0.0001178, -9.035e-05, 6.994e-08), (-0.001564, -2.071e-05, 7.072e-08), (-0.0007506, -3.303e-05, 7.02e-08), (-0.0006141, 6.37e-05, 7.018e-08), (0.0002937, -4.019e-05, 6.989e-08), (-0.00121, 0.000154, 7.056e-08), (-0.001514, -4.825e-05, 7.061e-08), (-0.001452, -6.662e-05, 7.049e-08), (-0.00138, -7.995e-05, 7.049e-08), (0.0005715, 0.0001025, 6.97e-08), (-0.001062, -5.477e-05, 7.031e-08), (0.0006114, 0.0001279, 6.98e-08), (-0.001216, -9.09e-05, 7.031e-08), (-0.001302, -8.96e-05, 7.043e-08), (-0.001076, -6.01e-05, 7.031e-08), (-0.00105, -5.066e-05, 7.026e-08), (-0.001198, -8.981e-05, 7.037e-08), (-0.0009752, 9.59e-05, 7.056e-08), (0.0007855, 0.0002525, 6.961e-08), (-0.001197, -8.963e-05, 7.037e-08), (-0.001011, -4.125e-05, 7.031e-08), (-0.0009728, -3.52e-05, 7.031e-08), (-0.0009906, -3.771e-05, 7.026e-08), (-3.576e-05, -0.0001095, 7.008e-08), (-0.001128, -7.935e-05, 7.031e-08), (-0.0009242, -3.042e-05, 7.026e-08), (-0.0008967, -2.906e-05, 7.02e-08), (-0.001127, -7.895e-05, 7.031e-08), (-0.00161, 2.435e-05, 7.072e-08), (-0.001434, -6.977e-05, 7.049e-08), (-0.0007964, -3.061e-05, 7.02e-08), (-0.001594, 5.594e-06, 7.072e-08), (-0.0006554, -4.715e-05, 7.026e-08), (-0.001575, -1.221e-05, 7.072e-08), (-0.001087, -6.514e-05, 7.02e-08), (-0.001585, -3.437e-06, 7.072e-08), (-0.0009008, -2.918e-05, 7.026e-08), (-0.00103, -4.53e-05, 7.031e-08), (-0.0004152, -9.808e-05, 7.013e-08), (-0.001527, -4.322e-05, 7.066e-08), (0.0003779, -4.32e-06, 6.984e-08), (-0.001541, -3.68e-05, 7.066e-08), (-0.0009471, -3.226e-05, 7.02e-08), (-0.0002001, -0.000111, 7.004e-08), (-0.001472, -6.176e-05, 7.061e-08), (-0.001367, -8.182e-05, 7.049e-08), (-0.001486, -5.753e-05, 7.061e-08), (-0.0002697, 9.508e-05, 7.008e-08), (-0.0008438, -2.847e-05, 7.02e-08), (7.267e-05, -9.826e-05, 6.994e-08), (-0.001398, -7.682e-05, 7.049e-08), (-0.0003129, 8.793e-05, 7.018e-08), (-0.001416, -7.343e-05, 7.049e-08), (-0.0007886, -3.1e-05, 7.02e-08), (0.0002505, -5.547e-05, 6.989e-08), (-0.001322, -8.763e-05, 7.043e-08), (-0.0008121, 7.284e-05, 7.046e-08), (-0.001341, -8.536e-05, 7.043e-08), (-0.0008556, 7.777e-05, 7.056e-08), (-0.001553, -2.891e-05, 7.072e-08), (-0.001295, -9.018e-05, 7.043e-08), (-0.0006308, 6.353e-05, 7.027e-08), (-0.0006746, 6.443e-05, 7.018e-08), (-0.001101, -7.122e-05, 7.031e-08), (1.861e-05, -0.0001054, 6.999e-08), (-9.284e-05, 0.0001357, 7.008e-08), (0.0006266, 0.0001377, 6.961e-08), (-0.001067, 0.000115, 7.056e-08), (-0.0005634, -7.104e-05, 7.018e-08), (-0.0005111, -8.238e-05, 7.013e-08), (0.0006658, 0.0001642, 6.97e-08), (-0.00111, 0.0001253, 7.056e-08), (-0.0004583, -9.187e-05, 7.013e-08), (-0.0001352, 0.0001246, 7.008e-08), (-0.0003515, -0.0001052, 7.008e-08), (-0.0002977, -0.0001091, 7.004e-08), (-0.000743, -3.366e-05, 7.02e-08), (-0.00134, 0.0001997, 7.056e-08), (0.0002422, -5.826e-05, 6.984e-08), (-0.00138, 0.0002163, 7.075e-08), (-2.702e-05, -0.0001091, 7.004e-08), (-0.001501, -5.303e-05, 7.061e-08), (-0.001559, 0.0003018, 7.075e-08), (-1.83e-05, -0.0001084, 7.004e-08), (-0.001597, 0.0003232, 7.094e-08), (0.0001984, -7.139e-05, 6.994e-08), (0.0004424, 2.861e-05, 6.97e-08), (0.000154, -8.268e-05, 6.994e-08), (0.0005155, 6.891e-05, 6.97e-08), (-0.0006519, -4.828e-05, 7.018e-08), (0.0005561, 9.321e-05, 6.98e-08), (0.0003281, -2.659e-05, 6.984e-08), (-0.001348, -8.448e-05, 7.049e-08), (-0.001047, -4.982e-05, 7.031e-08), (-0.0004051, -9.949e-05, 7.013e-08), (-0.0005099, 6.663e-05, 7.008e-08), (-0.0002438, -0.000111, 7.004e-08), (-0.0005536, 6.484e-05, 7.008e-08), (0.0007336, 0.0002127, 6.961e-08), (-0.0001561, -0.000111, 7.004e-08), (-0.0009692, -3.469e-05, 7.026e-08), (-0.001051, 0.0001111, 7.056e-08), (0.0001092, -9.212e-05, 7.004e-08), (-0.0009655, -3.428e-05, 7.031e-08), (-0.001283, 0.0001784, 7.056e-08), (0.0002855, -4.332e-05, 6.989e-08), (-0.0008735, -2.854e-05, 7.026e-08), (-0.001324, 0.0001938, 7.075e-08), (-0.0002103, 0.0001068, 7.008e-08), (0.0007712, 0.0002415, 6.961e-08), (-0.001256, -9.161e-05, 7.043e-08), (-0.001505, 0.0002737, 7.075e-08), (-0.0002533, 9.831e-05, 7.008e-08), (-0.001544, 0.000294, 7.066e-08), (-0.001602, 1.486e-05, 7.072e-08), (0.00037, -8.102e-06, 6.984e-08), (-0.0008722, 7.965e-05, 7.046e-08), (-0.0009155, 8.591e-05, 7.046e-08), (6.404e-05, -9.968e-05, 6.999e-08), (-0.001179, -8.802e-05, 7.037e-08), (-0.001065, -5.567e-05, 7.031e-08), (-0.001178, -8.777e-05, 7.037e-08), (-0.0009916, 9.88e-05, 7.056e-08)], [], [(0, 1, 2), (2, 1, 3), (2, 3, 4), (4, 3, 5), (4, 5, 6), (6, 5, 7), (6, 7, 8), (8, 7, 9), (8, 9, 10), (10, 9, 11), (10, 11, 12), (12, 11, 13), (12, 13, 14), (14, 13, 15), (15, 13, 16), (15, 16, 17), (17, 16, 18), (17, 18, 19), (19, 18, 20), (19, 20, 21), (21, 20, 22), (21, 22, 23), (23, 22, 24), (23, 24, 25), (25, 24, 26), (25, 26, 27), (27, 26, 28), (27, 28, 29), (29, 28, 30), (29, 30, 31), (31, 30, 32), (31, 32, 33), (33, 32, 34), (33, 34, 35), (35, 34, 36), (35, 36, 37), (37, 36, 38), (38, 36, 39), (38, 39, 40), (40, 39, 41), (40, 41, 42), (42, 41, 43), (42, 43, 44), (44, 43, 45), (44, 45, 0), (0, 45, 1), (37, 46, 35), (35, 46, 47), (35, 47, 33), (33, 47, 48), (33, 48, 31), (31, 48, 49), (31, 49, 29), (29, 49, 50), (29, 50, 27), (27, 50, 25), (46, 51, 47), (47, 51, 52), (47, 52, 48), (48, 52, 53), (48, 53, 49), (49, 53, 54), (49, 54, 50), (50, 54, 55), (50, 55, 25), (51, 56, 52), (52, 56, 57), (52, 57, 53), (53, 57, 58), (53, 58, 54), (54, 58, 55), (56, 59, 57), (57, 59, 60), (57, 60, 58), (58, 60, 55), (59, 55, 60), (14, 61, 12), (12, 61, 62), (12, 62, 10), (10, 62, 63), (10, 63, 8), (8, 63, 64), (8, 64, 6), (6, 64, 65), (6, 65, 4), (4, 65, 2), (61, 66, 62), (62, 66, 67), (62, 67, 63), (63, 67, 68), (63, 68, 64), (64, 68, 69), (64, 69, 65), (65, 69, 70), (65, 70, 2), (66, 71, 67), (67, 71, 72), (67, 72, 68), (68, 72, 73), (68, 73, 69), (69, 73, 70), (71, 74, 72), (72, 74, 75), (72, 75, 73), (73, 75, 70), (74, 70, 75), (3, 1, 76), (76, 1, 45), (76, 45, 77), (77, 45, 43), (77, 43, 78), (78, 43, 41), (78, 41, 79), (79, 41, 39), (79, 39, 80), (80, 39, 36), (80, 36, 34), (3, 76, 5), (5, 76, 81), (5, 81, 7), (7, 81, 82), (7, 82, 9), (9, 82, 83), (9, 83, 11), (11, 83, 84), (11, 84, 13), (13, 84, 16), (81, 76, 77), (81, 77, 85), (85, 77, 78), (85, 78, 86), (86, 78, 79), (86, 79, 87), (87, 79, 80), (87, 80, 88), (88, 80, 34), (88, 34, 32), (81, 85, 82), (82, 85, 89), (82, 89, 83), (83, 89, 90), (83, 90, 84), (84, 90, 91), (84, 91, 16), (16, 91, 18), (89, 85, 86), (89, 86, 92), (92, 86, 87), (92, 87, 93), (93, 87, 88), (93, 88, 94), (94, 88, 32), (94, 32, 30), (89, 92, 90), (90, 92, 95), (90, 95, 91), (91, 95, 96), (91, 96, 18), (18, 96, 20), (95, 92, 93), (95, 93, 97), (97, 93, 94), (97, 94, 98), (98, 94, 30), (98, 30, 28), (95, 97, 96), (96, 97, 99), (96, 99, 20), (20, 99, 22), (99, 97, 98), (99, 98, 100), (100, 98, 28), (100, 28, 26), (24, 22, 100), (100, 22, 99), (24, 100, 26), (74, 101, 70), (70, 101, 102), (70, 102, 103), (101, 74, 25), (25, 74, 71), (25, 71, 66), (66, 61, 25), (25, 61, 14), (25, 14, 15), (15, 17, 25), (25, 17, 19), (25, 19, 23), (23, 19, 21), (103, 104, 70), (70, 104, 105), (105, 104, 106), (105, 106, 107), (107, 108, 105), (105, 108, 109), (105, 109, 110), (110, 111, 105), (105, 111, 112), (105, 112, 113), (113, 114, 105), (105, 114, 115), (105, 115, 116), (116, 117, 105), (105, 117, 118), (105, 118, 119), (119, 118, 120), (119, 120, 121), (121, 122, 119), (119, 122, 123), (119, 123, 124), (119, 124, 125), (125, 124, 126), (125, 126, 127), (127, 126, 128), (128, 126, 129), (105, 119, 130), (130, 119, 131), (130, 131, 132), (132, 133, 130), (130, 133, 134), (130, 134, 135), (135, 136, 130), (130, 136, 137), (130, 137, 138), (138, 139, 130), (130, 139, 140), (130, 140, 141), (141, 142, 130), (130, 142, 143), (55, 144, 25), (25, 144, 101), (101, 144, 145), (101, 145, 102), (102, 145, 146), (102, 146, 103), (103, 146, 147), (103, 147, 104), (104, 147, 148), (104, 148, 106), (106, 148, 149), (106, 149, 107), (107, 149, 150), (107, 150, 108), (108, 150, 151), (108, 151, 109), (109, 151, 152), (109, 152, 110), (110, 152, 153), (110, 153, 111), (111, 153, 154), (111, 154, 112), (112, 154, 155), (112, 155, 113), (123, 156, 124), (124, 156, 157), (124, 157, 158), (158, 157, 159), (158, 159, 160), (160, 159, 161), (160, 161, 162), (162, 161, 163), (162, 163, 164), (164, 163, 165), (164, 165, 166), (166, 165, 167), (166, 167, 168), (168, 167, 169), (169, 167, 170), (169, 170, 171), (171, 170, 172), (171, 172, 173), (173, 172, 174), (173, 174, 155), (155, 174, 175), (155, 175, 176), (176, 175, 177), (176, 177, 178), (178, 177, 179), (178, 179, 180), (180, 179, 181), (180, 181, 182), (182, 181, 183), (182, 183, 184), (184, 183, 185), (184, 185, 120), (120, 185, 121), (121, 185, 186), (121, 186, 122), (122, 186, 187), (122, 187, 123), (123, 187, 156), (120, 118, 184), (184, 118, 117), (184, 117, 188), (188, 117, 116), (188, 116, 189), (189, 116, 115), (189, 115, 190), (190, 115, 114), (190, 114, 191), (191, 114, 113), (191, 113, 192), (192, 113, 193), (192, 193, 194), (194, 193, 195), (194, 195, 196), (196, 195, 180), (196, 180, 182), (193, 113, 197), (197, 113, 155), (197, 155, 176), (168, 198, 166), (166, 198, 199), (166, 199, 200), (200, 199, 201), (200, 201, 202), (202, 201, 203), (202, 203, 204), (204, 203, 205), (204, 205, 206), (206, 205, 207), (206, 207, 208), (208, 207, 209), (208, 209, 210), (210, 209, 211), (210, 211, 212), (212, 211, 162), (212, 162, 164), (209, 207, 213), (213, 207, 124), (213, 124, 158), (157, 156, 214), (214, 156, 187), (214, 187, 215), (215, 187, 186), (215, 186, 216), (216, 186, 185), (216, 185, 183), (211, 209, 213), (211, 213, 160), (160, 213, 158), (204, 206, 208), (204, 208, 210), (157, 214, 159), (159, 214, 217), (159, 217, 161), (161, 217, 218), (161, 218, 163), (163, 218, 219), (163, 219, 165), (165, 219, 220), (165, 220, 167), (167, 220, 170), (217, 214, 215), (162, 211, 160), (202, 204, 210), (202, 210, 212), (217, 215, 221), (221, 215, 216), (221, 216, 222), (222, 216, 183), (222, 183, 181), (200, 202, 212), (200, 212, 164), (217, 221, 218), (218, 221, 223), (218, 223, 219), (219, 223, 224), (219, 224, 220), (220, 224, 225), (220, 225, 170), (170, 225, 172), (223, 221, 222), (166, 200, 164), (223, 222, 226), (226, 222, 181), (226, 181, 179), (196, 182, 188), (188, 182, 184), (223, 226, 224), (224, 226, 227), (224, 227, 225), (225, 227, 228), (225, 228, 172), (172, 228, 174), (227, 226, 179), (194, 196, 189), (189, 196, 188), (178, 180, 195), (228, 227, 177), (177, 227, 179), (192, 194, 190), (190, 194, 189), (191, 192, 190), (193, 197, 195), (195, 197, 178), (197, 176, 178), (174, 228, 175), (175, 228, 177), (229, 838, 919, 230), (230, 919, 976), (230, 976, 872, 231), (231, 872, 955), (231, 955, 848, 232), (232, 848, 956), (232, 956, 841, 233), (233, 841, 959), (233, 959, 925, 234), (234, 925, 981), (234, 981, 878, 235), (235, 878, 961), (235, 961, 853, 236), (236, 853, 962), (236, 962, 845, 237), (237, 845, 983), (237, 983, 930, 238), (238, 930, 986), (238, 986, 910, 239), (239, 910, 967), (239, 967, 970), (239, 970, 951, 240), (240, 951, 849), (240, 849, 1005, 241), (241, 1005, 936), (241, 936, 989, 242), (242, 989, 887), (242, 887, 974, 243), (243, 974, 864), (243, 864, 972, 244), (244, 972, 854), (244, 854, 965, 245), (245, 965, 941), (245, 941, 992, 246), (246, 992, 891), (246, 891, 978, 247), (247, 978, 870), (247, 870, 1002, 248), (248, 1002, 927), (248, 927, 860, 249), (249, 250, 248), (248, 250, 247), (250, 251, 247), (247, 251, 246), (251, 252, 246), (246, 252, 245), (252, 253, 245), (245, 253, 244), (253, 254, 244), (244, 254, 243), (254, 255, 243), (243, 255, 242), (255, 256, 242), (242, 256, 241), (256, 257, 241), (241, 257, 240), (257, 258, 240), (240, 258, 239), (258, 259, 239), (239, 259, 260), (239, 260, 238), (238, 260, 261), (238, 261, 237), (237, 261, 262), (237, 262, 236), (236, 262, 263), (236, 263, 235), (235, 263, 264), (235, 264, 234), (234, 264, 265), (234, 265, 233), (233, 265, 266), (233, 266, 232), (232, 266, 267), (232, 267, 231), (231, 267, 268), (231, 268, 230), (230, 268, 229), (269, 963, 838, 229), (269, 229, 270), (270, 229, 271), (270, 271, 272), (272, 271, 273), (272, 273, 274), (274, 273, 275), (274, 275, 276), (276, 275, 277), (276, 277, 278), (278, 277, 279), (278, 279, 280), (280, 279, 281), (280, 281, 282), (282, 281, 283), (282, 283, 284), (284, 283, 285), (284, 285, 286), (284, 286, 287), (287, 286, 288), (287, 288, 289), (289, 288, 290), (289, 290, 291), (291, 290, 292), (291, 292, 293), (293, 292, 294), (293, 294, 295), (295, 294, 296), (295, 296, 297), (297, 296, 298), (297, 298, 921, 815), (297, 815, 800, 299), (299, 800, 901), (299, 901, 1007, 300), (300, 1007, 897), (300, 897, 902, 301), (301, 902, 980), (301, 980, 818, 302), (302, 818, 924), (302, 924, 805, 303), (303, 805, 907), (303, 907, 795, 304), (304, 795, 909), (304, 909, 908, 305), (305, 908, 987), (305, 987, 990), (305, 990, 929, 306), (306, 929, 809), (306, 809, 912, 307), (307, 912, 801), (307, 801, 923, 308), (308, 923, 913), (308, 913, 993, 309), (309, 993, 824), (309, 824, 935, 310), (310, 935, 812), (310, 812, 917, 311), (311, 917, 940), (311, 940, 889, 269), (311, 269, 270), (310, 311, 272), (272, 311, 270), (309, 310, 274), (274, 310, 272), (308, 309, 276), (276, 309, 274), (307, 308, 278), (278, 308, 276), (306, 307, 280), (280, 307, 278), (305, 306, 282), (282, 306, 280), (304, 305, 284), (284, 305, 282), (303, 304, 287), (287, 304, 284), (302, 303, 289), (289, 303, 287), (301, 302, 291), (291, 302, 289), (300, 301, 293), (293, 301, 291), (299, 300, 295), (295, 300, 293), (297, 299, 295), (271, 229, 312), (312, 229, 268), (312, 268, 313), (313, 268, 267), (313, 267, 266), (313, 266, 314), (314, 266, 265), (314, 265, 264), (264, 263, 314), (314, 263, 262), (314, 262, 261), (314, 261, 315), (315, 261, 260), (315, 260, 259), (259, 258, 315), (315, 258, 257), (315, 257, 256), (256, 255, 315), (315, 255, 316), (316, 255, 254), (316, 254, 253), (253, 252, 316), (316, 252, 317), (317, 252, 251), (317, 251, 250), (317, 250, 318), (318, 250, 249), (318, 249, 319), (319, 249, 320), (319, 320, 321), (321, 320, 322), (321, 322, 323), (323, 322, 324), (323, 324, 325), (325, 324, 326), (325, 326, 327), (327, 326, 328), (327, 328, 329), (329, 328, 330), (329, 330, 331), (331, 330, 332), (331, 332, 333), (333, 332, 334), (333, 334, 335), (335, 334, 336), (336, 334, 337), (337, 334, 338), (338, 334, 339), (312, 340, 271), (271, 340, 273), (273, 340, 341), (273, 341, 275), (275, 341, 342), (275, 342, 277), (277, 342, 279), (279, 342, 343), (279, 343, 281), (281, 343, 344), (281, 344, 283), (283, 344, 345), (283, 345, 285), (285, 345, 286), (286, 345, 346), (286, 346, 288), (288, 346, 347), (288, 347, 290), (290, 347, 348), (290, 348, 292), (292, 348, 349), (292, 349, 350), (348, 347, 351), (351, 347, 352), (351, 352, 353), (353, 352, 354), (354, 352, 355), (354, 355, 356), (356, 355, 357), (356, 357, 358), (358, 357, 359), (358, 359, 360), (360, 359, 361), (360, 361, 362), (362, 361, 363), (362, 363, 364), (364, 363, 365), (364, 365, 366), (366, 365, 367), (366, 367, 368), (368, 367, 369), (368, 369, 370), (370, 369, 371), (370, 371, 372), (372, 371, 373), (372, 373, 374), (374, 373, 375), (374, 375, 376), (292, 350, 294), (294, 350, 377), (294, 377, 296), (296, 377, 378), (296, 378, 298), (298, 378, 379), (298, 379, 380), (380, 379, 381), (380, 381, 382), (382, 381, 383), (382, 383, 384), (384, 383, 385), (384, 385, 386), (386, 385, 387), (387, 385, 388), (387, 388, 389), (389, 388, 390), (389, 390, 391), (391, 390, 392), (391, 392, 393), (393, 392, 394), (393, 394, 395), (395, 394, 396), (394, 398, 399), (394, 399, 396), (396, 399, 400), (396, 400, 395), (395, 400, 401), (395, 401, 393), (393, 401, 402), (393, 402, 391), (391, 402, 403), (391, 403, 389), (389, 403, 404), (389, 404, 387), (387, 404, 405), (387, 405, 386), (386, 405, 406), (386, 406, 384), (384, 406, 407), (384, 407, 382), (382, 407, 408), (382, 408, 380), (380, 408, 409), (380, 409, 298), (298, 409, 410), (298, 410, 879, 921), (400, 399, 398), (398, 997, 802, 421), (421, 802, 857), (421, 857, 861, 422), (422, 861, 828), (422, 828, 899, 423), (423, 899, 903), (423, 903, 906, 424), (424, 906, 1006), (424, 1006, 1008, 425), (425, 1008, 865), (425, 865, 869, 426), (426, 869, 837), (426, 837, 859, 427), (427, 859, 911), (427, 911, 914, 428), (428, 914, 821), (428, 821, 873, 429), (429, 873, 950), (429, 950, 820, 410), (410, 820, 808), (401, 400, 421), (421, 400, 398), (401, 421, 422), (402, 401, 422), (402, 422, 423), (403, 402, 423), (403, 423, 424), (404, 403, 424), (404, 424, 425), (405, 404, 425), (405, 425, 426), (406, 405, 426), (406, 426, 427), (407, 406, 427), (407, 427, 428), (408, 407, 428), (408, 428, 429), (409, 408, 429), (409, 429, 410), (394, 392, 793, 835), (376, 803, 827, 430), (430, 827, 915), (430, 915, 816, 431), (431, 816, 1001), (431, 1001, 806, 432), (432, 806, 918), (432, 918, 871, 433), (433, 871, 922), (433, 922, 830, 434), (434, 830, 920), (434, 920, 819, 435), (435, 819, 888), (435, 888, 810, 436), (436, 810, 946), (436, 946, 877, 437), (437, 877, 928), (437, 928, 832, 438), (438, 832, 926), (438, 926, 823, 439), (439, 823, 893), (439, 893, 814, 440), (440, 814, 968), (440, 968, 882, 441), (441, 882, 933), (441, 933, 833, 442), (442, 833, 931), (442, 931, 826, 443), (443, 826, 894), (443, 894, 817, 444), (444, 817, 916), (444, 916, 886, 445), (445, 886, 939), (445, 939, 834, 446), (446, 834, 937), (446, 937, 829, 447), (447, 829, 895), (447, 895, 932, 448), (448, 932, 822), (448, 822, 979, 449), (449, 979, 944), (449, 944, 836, 450), (450, 836, 942), (450, 942, 831, 451), (451, 831, 900), (451, 900, 947), (451, 388, 385), (451, 385, 450), (450, 385, 383), (450, 383, 449), (449, 383, 381), (449, 381, 448), (448, 381, 379), (448, 379, 447), (447, 379, 378), (447, 378, 446), (446, 378, 377), (446, 377, 445), (445, 377, 350), (445, 350, 444), (444, 350, 349), (444, 349, 443), (443, 349, 348), (443, 348, 442), (442, 348, 351), (442, 351, 441), (441, 351, 353), (441, 353, 440), (440, 353, 354), (440, 354, 439), (439, 354, 356), (439, 356, 438), (438, 356, 358), (438, 358, 437), (437, 358, 360), (437, 360, 436), (436, 360, 362), (436, 362, 435), (435, 362, 364), (435, 364, 434), (434, 364, 366), (434, 366, 433), (433, 366, 368), (433, 368, 432), (432, 368, 370), (432, 370, 431), (431, 370, 372), (431, 372, 430), (430, 372, 374), (430, 374, 376), (452, 453, 339), (339, 453, 338), (338, 453, 454), (338, 454, 337), (337, 454, 455), (337, 455, 336), (336, 455, 456), (336, 456, 335), (335, 456, 457), (335, 457, 333), (333, 457, 458), (333, 458, 331), (331, 458, 459), (331, 459, 329), (329, 459, 460), (329, 460, 327), (327, 460, 461), (327, 461, 325), (325, 461, 462), (325, 462, 323), (323, 462, 463), (323, 463, 321), (321, 463, 464), (321, 464, 319), (319, 464, 465), (319, 465, 318), (318, 465, 143), (318, 143, 843), (318, 851, 952, 317), (317, 952, 960), (317, 960, 876, 316), (316, 876, 880), (316, 880, 995, 315), (315, 995, 999), (315, 999, 934, 314), (314, 934, 938), (314, 938, 852, 313), (313, 852, 855), (313, 855, 840, 312), (312, 840, 842), (312, 842, 881, 340), (340, 881, 884), (340, 884, 982, 341), (341, 982, 984), (341, 984, 858, 342), (342, 858, 890), (342, 890, 948, 343), (343, 948, 949), (343, 949, 844, 344), (344, 844, 847), (344, 847, 863, 345), (345, 863, 867), (345, 867, 943, 346), (346, 943, 945), (346, 945, 1003, 347), (347, 1003, 1004), (347, 1004, 850, 352), (352, 850, 904), (352, 904, 1009, 355), (355, 1009, 794), (355, 794, 988, 357), (357, 988, 954, 359), (359, 954, 958), (359, 958, 868, 361), (361, 868, 875), (361, 875, 892), (361, 892, 797, 363), (363, 797, 799), (363, 799, 991, 365), (365, 991, 994), (365, 994, 964, 367), (367, 964, 966), (367, 966, 883, 369), (369, 883, 885), (369, 885, 804, 371), (371, 804, 807), (371, 807, 998, 373), (373, 998, 1000), (373, 1000, 969, 375), (375, 969, 971), (375, 971, 803, 376), (143, 465, 130), (130, 465, 466), (130, 466, 467), (467, 466, 468), (468, 466, 469), (469, 466, 470), (470, 466, 471), (471, 466, 472), (472, 466, 473), (473, 466, 474), (474, 466, 475), (475, 466, 476), (476, 466, 477), (477, 466, 478), (478, 466, 479), (479, 466, 480), (480, 466, 481), (481, 466, 482), (482, 466, 483), (483, 466, 484), (483, 484, 485), (467, 486, 130), (130, 486, 487), (130, 487, 488), (488, 489, 130), (130, 489, 490), (130, 490, 491), (491, 492, 130), (130, 492, 493), (130, 493, 494), (494, 495, 130), (130, 495, 496), (130, 496, 497), (497, 498, 130), (130, 498, 499), (130, 499, 500), (500, 501, 130), (130, 501, 502), (130, 502, 503), (503, 504, 130), (505, 506, 507), (507, 506, 508), (507, 508, 509), (509, 508, 510), (509, 510, 511), (511, 510, 512), (511, 512, 513), (513, 512, 514), (513, 514, 515), (515, 514, 516), (515, 516, 517), (517, 516, 518), (517, 518, 519), (519, 518, 520), (519, 520, 521), (521, 520, 522), (521, 522, 523), (523, 522, 128), (523, 128, 129), (129, 524, 523), (523, 524, 521), (524, 525, 521), (521, 525, 519), (525, 526, 519), (519, 526, 517), (526, 527, 517), (517, 527, 515), (527, 528, 515), (515, 528, 513), (528, 529, 513), (513, 529, 511), (529, 530, 511), (511, 530, 509), (530, 531, 509), (509, 531, 507), (531, 505, 507), (531, 530, 505), (505, 530, 529), (505, 529, 528), (528, 527, 505), (505, 527, 526), (505, 526, 525), (525, 524, 505), (505, 524, 129), (505, 129, 532), (532, 129, 533), (532, 533, 534), (126, 535, 129), (129, 535, 533), (534, 536, 532), (532, 536, 537), (532, 537, 538), (538, 539, 532), (532, 539, 540), (532, 540, 541), (541, 542, 532), (543, 532, 544), (544, 532, 542), (544, 542, 545), (545, 542, 541), (545, 541, 546), (546, 541, 540), (546, 540, 547), (547, 540, 539), (547, 539, 548), (548, 539, 538), (548, 538, 549), (549, 538, 537), (549, 537, 550), (550, 537, 536), (550, 536, 551), (551, 536, 534), (551, 534, 552), (552, 534, 533), (552, 533, 553), (553, 554, 552), (552, 554, 551), (554, 555, 551), (551, 555, 550), (555, 556, 550), (550, 556, 549), (556, 557, 549), (549, 557, 548), (557, 558, 548), (548, 558, 547), (558, 559, 547), (547, 559, 546), (559, 560, 546), (546, 560, 545), (560, 561, 545), (545, 561, 544), (561, 543, 544), (59, 51, 55), (55, 51, 46), (55, 46, 37), (59, 56, 51), (37, 38, 55), (55, 38, 40), (55, 40, 42), (42, 44, 55), (55, 44, 0), (55, 0, 144), (144, 0, 2), (144, 2, 145), (145, 2, 146), (146, 2, 147), (147, 2, 562), (147, 562, 148), (148, 562, 149), (149, 562, 150), (150, 562, 151), (151, 562, 152), (152, 562, 153), (153, 562, 154), (154, 562, 155), (155, 562, 173), (173, 562, 171), (171, 562, 169), (169, 562, 168), (168, 562, 198), (198, 562, 452), (198, 452, 199), (199, 452, 201), (201, 452, 203), (203, 452, 205), (205, 452, 207), (207, 452, 563), (207, 563, 535), (535, 563, 564), (535, 564, 533), (533, 564, 553), (562, 466, 452), (452, 466, 453), (453, 466, 454), (454, 466, 455), (455, 466, 456), (456, 466, 457), (457, 466, 458), (458, 466, 459), (459, 466, 460), (460, 466, 461), (461, 466, 462), (462, 466, 463), (463, 466, 464), (464, 466, 465), (562, 565, 466), (466, 565, 566), (466, 566, 567), (567, 566, 568), (567, 568, 485), (485, 568, 483), (483, 568, 569), (483, 569, 482), (482, 569, 570), (482, 570, 481), (481, 570, 571), (481, 571, 480), (480, 571, 572), (480, 572, 479), (479, 572, 573), (479, 573, 478), (478, 573, 574), (478, 574, 477), (477, 574, 575), (477, 575, 476), (476, 575, 576), (476, 576, 475), (475, 576, 577), (475, 577, 474), (474, 577, 578), (474, 578, 473), (473, 578, 579), (473, 579, 472), (472, 579, 580), (472, 580, 471), (471, 580, 581), (471, 581, 470), (470, 581, 582), (470, 582, 469), (469, 582, 583), (469, 583, 468), (468, 583, 584), (468, 584, 467), (467, 584, 585), (467, 585, 486), (486, 585, 586), (486, 586, 487), (487, 586, 587), (487, 587, 488), (488, 587, 588), (488, 588, 489), (489, 588, 589), (489, 589, 490), (490, 589, 590), (490, 590, 491), (491, 590, 591), (491, 591, 492), (492, 591, 592), (492, 592, 493), (493, 592, 593), (493, 593, 494), (494, 593, 594), (494, 594, 495), (495, 594, 595), (495, 595, 496), (496, 595, 596), (496, 596, 497), (497, 596, 597), (497, 597, 498), (498, 597, 598), (498, 598, 499), (499, 598, 599), (499, 599, 500), (500, 599, 600), (500, 600, 501), (501, 600, 601), (501, 601, 502), (502, 601, 602), (502, 602, 503), (503, 602, 603), (503, 603, 504), (504, 603, 604), (504, 604, 130), (130, 604, 605), (130, 605, 606), (606, 605, 607), (606, 607, 608), (608, 607, 609), (608, 609, 610), (610, 609, 611), (610, 611, 612), (612, 611, 613), (613, 611, 614), (613, 614, 615), (615, 614, 616), (615, 616, 617), (617, 616, 618), (617, 618, 619), (619, 618, 620), (619, 620, 621), (621, 620, 622), (621, 622, 623), (623, 622, 624), (623, 624, 625), (625, 624, 626), (625, 626, 627), (627, 626, 628), (627, 628, 629), (629, 628, 630), (629, 630, 631), (631, 630, 632), (631, 632, 633), (633, 632, 634), (633, 634, 635), (635, 634, 636), (635, 636, 637), (637, 636, 638), (637, 638, 639), (639, 638, 640), (639, 640, 641), (641, 640, 642), (641, 642, 643), (643, 642, 644), (643, 644, 645), (645, 644, 646), (645, 646, 647), (647, 646, 648), (647, 648, 649), (649, 648, 650), (649, 650, 651), (651, 650, 652), (651, 652, 653), (653, 652, 654), (653, 654, 655), (655, 654, 656), (655, 656, 657), (657, 656, 658), (657, 658, 659), (659, 658, 660), (659, 660, 661), (661, 660, 662), (661, 662, 663), (663, 662, 664), (663, 664, 665), (665, 664, 666), (665, 666, 667), (667, 666, 668), (667, 668, 669), (669, 668, 670), (669, 670, 671), (671, 670, 672), (671, 672, 673), (673, 672, 674), (673, 674, 675), (675, 674, 676), (675, 676, 677), (677, 676, 678), (677, 678, 679), (679, 678, 680), (679, 680, 562), (562, 680, 681), (562, 681, 565), (565, 681, 682), (565, 682, 683), (683, 682, 684), (683, 684, 569), (569, 684, 570), (612, 685, 610), (610, 685, 686), (610, 686, 608), (608, 686, 687), (608, 687, 606), (606, 687, 105), (606, 105, 130), (685, 688, 686), (686, 688, 689), (686, 689, 687), (687, 689, 105), (688, 690, 689), (689, 690, 105), (485, 484, 567), (567, 484, 466), (681, 680, 691), (691, 680, 678), (691, 678, 692), (692, 678, 676), (692, 676, 693), (693, 676, 674), (693, 674, 694), (694, 674, 672), (694, 672, 695), (695, 672, 670), (695, 670, 696), (696, 670, 668), (696, 668, 697), (697, 668, 666), (697, 666, 698), (698, 666, 664), (698, 664, 699), (699, 664, 662), (699, 662, 700), (700, 662, 660), (700, 660, 701), (701, 660, 658), (701, 658, 702), (702, 658, 656), (702, 656, 703), (703, 656, 654), (703, 654, 704), (704, 654, 652), (704, 652, 705), (705, 652, 650), (705, 650, 706), (706, 650, 648), (706, 648, 707), (707, 648, 646), (707, 646, 708), (708, 646, 644), (708, 644, 709), (709, 644, 642), (709, 642, 710), (710, 642, 640), (710, 640, 711), (711, 640, 638), (711, 638, 712), (712, 638, 636), (712, 636, 713), (713, 636, 634), (713, 634, 714), (714, 634, 632), (714, 632, 715), (715, 632, 630), (715, 630, 716), (716, 630, 628), (716, 628, 717), (717, 628, 626), (717, 626, 718), (718, 626, 624), (718, 624, 719), (719, 624, 622), (719, 622, 720), (720, 622, 620), (720, 620, 721), (721, 620, 618), (721, 618, 722), (722, 618, 616), (722, 616, 723), (723, 616, 614), (723, 614, 724), (724, 614, 611), (724, 611, 609), (568, 566, 683), (683, 566, 565), (681, 691, 682), (682, 691, 725), (682, 725, 684), (684, 725, 726), (684, 726, 570), (570, 726, 571), (725, 691, 692), (569, 568, 683), (725, 692, 727), (727, 692, 693), (727, 693, 728), (728, 693, 694), (728, 694, 729), (729, 694, 695), (729, 695, 730), (730, 695, 696), (730, 696, 731), (731, 696, 697), (731, 697, 732), (732, 697, 698), (732, 698, 733), (733, 698, 699), (733, 699, 734), (734, 699, 700), (734, 700, 735), (735, 700, 701), (735, 701, 736), (736, 701, 702), (736, 702, 737), (737, 702, 703), (737, 703, 738), (738, 703, 704), (738, 704, 739), (739, 704, 705), (739, 705, 740), (740, 705, 706), (740, 706, 741), (741, 706, 707), (741, 707, 742), (742, 707, 708), (742, 708, 743), (743, 708, 709), (743, 709, 744), (744, 709, 710), (744, 710, 745), (745, 710, 711), (745, 711, 746), (746, 711, 712), (746, 712, 747), (747, 712, 713), (747, 713, 748), (748, 713, 714), (748, 714, 749), (749, 714, 715), (749, 715, 750), (750, 715, 716), (750, 716, 751), (751, 716, 717), (751, 717, 752), (752, 717, 718), (752, 718, 753), (753, 718, 719), (753, 719, 754), (754, 719, 720), (754, 720, 755), (755, 720, 721), (755, 721, 756), (756, 721, 722), (756, 722, 757), (757, 722, 723), (757, 723, 758), (758, 723, 724), (758, 724, 759), (759, 724, 609), (759, 609, 607), (725, 727, 726), (726, 727, 760), (726, 760, 571), (571, 760, 572), (760, 727, 728), (760, 728, 761), (761, 728, 729), (761, 729, 762), (762, 729, 730), (762, 730, 763), (763, 730, 731), (763, 731, 764), (764, 731, 732), (764, 732, 765), (765, 732, 733), (765, 733, 766), (766, 733, 734), (766, 734, 767), (767, 734, 735), (767, 735, 768), (768, 735, 736), (768, 736, 769), (769, 736, 737), (769, 737, 770), (770, 737, 738), (770, 738, 771), (771, 738, 739), (771, 739, 772), (772, 739, 740), (772, 740, 773), (773, 740, 741), (773, 741, 774), (774, 741, 742), (774, 742, 775), (775, 742, 743), (775, 743, 776), (776, 743, 744), (776, 744, 777), (777, 744, 745), (777, 745, 778), (778, 745, 746), (778, 746, 779), (779, 746, 747), (779, 747, 780), (780, 747, 748), (780, 748, 781), (781, 748, 749), (781, 749, 782), (782, 749, 750), (782, 750, 783), (783, 750, 751), (783, 751, 784), (784, 751, 752), (784, 752, 785), (785, 752, 753), (785, 753, 786), (786, 753, 754), (786, 754, 787), (787, 754, 755), (787, 755, 788), (788, 755, 756), (788, 756, 789), (789, 756, 757), (789, 757, 790), (790, 757, 758), (790, 758, 791), (791, 758, 759), (791, 759, 792), (792, 759, 607), (792, 607, 605), (573, 572, 761), (761, 572, 760), (573, 761, 762), (574, 573, 762), (574, 762, 763), (575, 574, 763), (575, 763, 764), (576, 575, 764), (576, 764, 765), (577, 576, 765), (577, 765, 766), (578, 577, 766), (578, 766, 767), (579, 578, 767), (579, 767, 768), (580, 579, 768), (580, 768, 769), (581, 580, 769), (581, 769, 770), (582, 581, 770), (582, 770, 771), (583, 582, 771), (583, 771, 772), (584, 583, 772), (584, 772, 773), (585, 584, 773), (585, 773, 774), (586, 585, 774), (586, 774, 775), (587, 586, 775), (587, 775, 776), (588, 587, 776), (588, 776, 777), (589, 588, 777), (589, 777, 778), (590, 589, 778), (590, 778, 779), (591, 590, 779), (591, 779, 780), (592, 591, 780), (592, 780, 781), (593, 592, 781), (593, 781, 782), (594, 593, 782), (594, 782, 783), (595, 594, 783), (595, 783, 784), (596, 595, 784), (596, 784, 785), (597, 596, 785), (597, 785, 786), (598, 597, 786), (598, 786, 787), (599, 598, 787), (599, 787, 788), (600, 599, 788), (600, 788, 789), (601, 600, 789), (601, 789, 790), (602, 601, 790), (602, 790, 791), (603, 602, 791), (603, 791, 792), (604, 603, 792), (604, 792, 605), (249, 973, 862, 320), (320, 862, 866), (320, 866, 975, 322), (322, 975, 977), (322, 977, 896, 324), (324, 896, 898), (324, 898, 953, 326), (326, 953, 957), (326, 957, 846, 328), (328, 846, 874), (328, 874, 985, 330), (330, 985, 996), (330, 996, 905, 332), (332, 905, 856, 563), (332, 563, 334), (563, 452, 334), (334, 452, 339), (522, 506, 128), (128, 506, 553), (128, 553, 127), (127, 553, 564), (522, 520, 506), (506, 520, 518), (506, 518, 516), (516, 514, 506), (506, 514, 512), (506, 512, 510), (510, 508, 506), (506, 543, 553), (553, 543, 554), (554, 543, 555), (555, 543, 556), (556, 543, 557), (557, 543, 558), (558, 543, 559), (559, 543, 560), (560, 543, 561), (125, 127, 563), (563, 127, 564), (70, 105, 2), (2, 105, 562), (562, 105, 643), (562, 643, 645), (690, 688, 105), (105, 688, 685), (105, 685, 612), (612, 613, 105), (105, 613, 615), (105, 615, 617), (617, 619, 105), (105, 619, 621), (105, 621, 623), (623, 625, 105), (105, 625, 627), (105, 627, 629), (629, 631, 105), (105, 631, 633), (105, 633, 635), (635, 637, 105), (105, 637, 639), (105, 639, 641), (641, 643, 105), (645, 647, 562), (562, 647, 649), (562, 649, 651), (651, 653, 562), (562, 653, 655), (562, 655, 657), (657, 659, 562), (562, 659, 661), (562, 661, 663), (663, 665, 562), (562, 665, 667), (562, 667, 669), (669, 671, 562), (562, 671, 673), (562, 673, 675), (677, 679, 675), (675, 679, 562), (207, 535, 124), (124, 535, 126), (506, 505, 543), (543, 505, 532), (796, 793, 392), (798, 796, 392), (811, 798, 392, 390), (843, 851, 318), (813, 811, 390), (825, 813, 390, 388), (947, 825, 388, 451), (839, 997, 398), (835, 839, 398, 394), (808, 879, 410), (802, 997, 397), (857, 802, 397, 420), (861, 857, 420), (828, 861, 420, 419), (899, 828, 419), (903, 899, 419, 418), (906, 903, 418), (1006, 906, 418, 417), (1008, 1006, 417), (865, 1008, 417, 416), (869, 865, 416), (837, 869, 416, 415), (859, 837, 415), (860, 973, 249), (911, 859, 415, 414), (914, 911, 414), (821, 914, 414, 413), (873, 821, 413), (950, 873, 413, 412), (820, 950, 412), (808, 820, 412, 411), (137, 136, 135, 134, 133, 132, 131, 119, 125, 856, 905, 996, 985, 874, 846, 957, 953, 898, 896, 977, 975, 866, 862, 973, 860, 927, 1002, 870, 978, 891, 992, 941, 965, 854, 972, 864, 974, 887, 989, 936, 1005, 849, 951, 970, 967, 910, 986, 930, 983, 845, 962, 853, 961, 878, 981, 925, 959, 841, 956, 848, 955, 872, 976, 919, 838, 963, 889, 940, 917, 812, 935, 824, 993, 913, 923, 801, 912, 809, 929, 990, 987, 908, 909, 795, 907, 805, 924, 818, 980, 902, 897, 1007, 901, 800, 815, 921, 879, 808, 411, 412, 413, 414, 415, 416, 417, 418, 419, 420, 397, 997, 839, 835, 793, 796, 798, 811, 813, 825, 947, 900, 831, 942, 836, 944, 979, 822, 932, 895, 829, 937, 834, 939, 886, 916, 817, 894, 826, 931, 833, 933, 882, 968, 814, 893, 823, 926, 832, 928, 877, 946, 810, 888, 819, 920, 830, 922, 871, 918, 806, 1001, 816, 915, 827, 803, 971, 969, 1000, 998, 807, 804, 885, 883, 966, 964, 994, 991, 799, 797, 892, 875, 868, 958, 954, 988, 794, 1009, 904, 850, 1004, 1003, 945, 943, 867, 863, 847, 844, 949, 948, 890, 858, 984, 982, 884, 881, 842, 840, 855, 852, 938, 934, 999, 995, 880, 876, 960, 952, 851, 843, 143, 142, 141, 140, 139, 138), (856, 125, 563), (889, 963, 269)])
me_warthog_middle_detent_1.update()

# ---- objects
ob_warthog_middle_detent_1 = bpy.data.objects.new('Warthog_Middle_Detent(1)', me_warthog_middle_detent_1)

# ---- transforms, parenting, visibility, modifiers, constraints
ob_warthog_middle_detent_1.location = (0.0, 0.0, 0.0)
ob_warthog_middle_detent_1.scale = (10.0, 10.0, 10.0)

# ---- collection membership
col_collection.objects.link(ob_warthog_middle_detent_1)

# ---- scene / render settings (as saved in the file)
scene.frame_start = 1; scene.frame_end = 250; scene.frame_set(1)
scene.render.engine = 'BLENDER_EEVEE_NEXT'
scene.view_settings.view_transform = 'Filmic'
bpy.context.view_layer.update()

# ---- added for rendering (the .blend has no active camera and no usable light): camera, sun
cam_auto = bpy.data.cameras.new('AutoCamera')
cam_auto.lens = 50.0
cam_auto.sensor_width = 36.0
cam_auto.clip_end = 1000.0
ob_auto_camera = bpy.data.objects.new('AutoCamera', cam_auto)
scene.collection.objects.link(ob_auto_camera)
ob_auto_camera.location = (0.190832, -0.22009, 0.152805)
ob_auto_camera.rotation_euler = (1.09748, -7.21219e-08, 0.694738)
scene.camera = ob_auto_camera
light_auto_sun = bpy.data.lights.new('AutoSun', 'SUN')
light_auto_sun.energy = 3.0
light_auto_sun.angle = 0.0523599
ob_auto_sun = bpy.data.objects.new('AutoSun', light_auto_sun)
scene.collection.objects.link(ob_auto_sun)
ob_auto_sun.rotation_euler = (0.872665, 0.174533, 0.523599)
bpy.context.view_layer.update()
